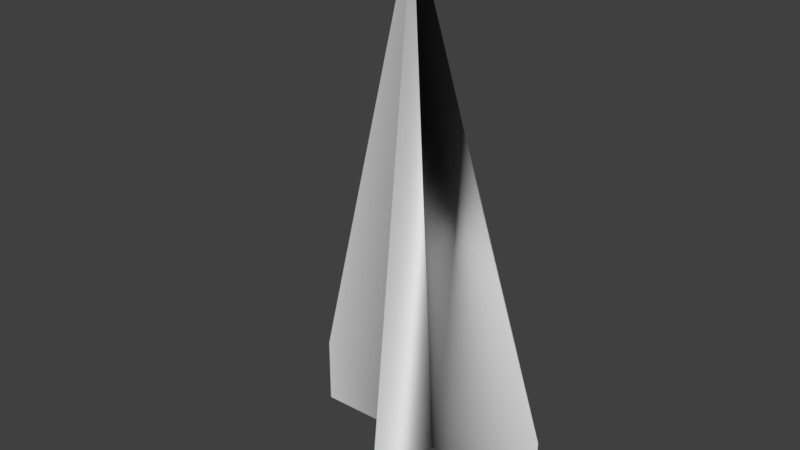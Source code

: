 # Source: PaperAirplane.blend  (saved by Blender 2.79.0; exported with 4.5.12 LTS)
import bpy
from mathutils import Matrix  # noqa: F401  (used for matrix-valued properties, if any)

bpy.ops.wm.read_factory_settings(use_empty=True)
scene = bpy.context.scene
scene.name = 'Scene'

# ---- collections
col_collection_1 = bpy.data.collections.new('Collection 1'); scene.collection.children.link(col_collection_1)

# ---- world
world_world = bpy.data.worlds.new('World'); scene.world = world_world
world_world.color = (0.05088, 0.05088, 0.05088)
world_world.use_sun_shadow = False
world_world.sun_shadow_jitter_overblur = 0.0
world_world.cycles.sampling_method = 'MANUAL'

# ---- meshes
me_cube_002 = bpy.data.meshes.new('Cube.002')
me_cube_002.from_pydata([(0.003491, -0.04617, 4.375), (-0.2443, 0.1398, -2.75), (0.004075, -0.7665, -2.716), (-1.8, 0.3165, -2.014), (-1.802, 0.3142, -2.968), (1.789, 0.3125, -2.025), (1.787, 0.3142, -2.968), (0.247, 0.1383, -2.758), (0.003491, -0.04617, 4.375), (-0.2443, 0.1398, -2.75), (0.004075, -0.7665, -2.716), (-1.8, 0.3165, -2.014), (-1.802, 0.3142, -2.968), (1.787, 0.3125, -2.025), (1.787, 0.3142, -2.968), (0.247, 0.1383, -2.758), (0.003491, -0.04617, 4.375), (-0.2443, 0.1398, -2.75), (0.004075, -0.7665, -2.716), (-1.8, 0.3165, -2.014), (-1.802, 0.3142, -2.968), (1.787, 0.3125, -2.025), (1.787, 0.3142, -2.968), (0.247, 0.1383, -2.758), (0.003491, -0.04984, 4.375), (-0.2533, 0.1264, -2.758), (0.004075, -0.8221, -2.716), (-1.8, 0.3029, -2.014), (-1.8, 0.3029, -2.968), (1.787, 0.3029, -2.025), (1.787, 0.3029, -2.968), (0.2549, 0.1264, -2.758), (0.247, 0.1383, -2.758)], [(31, 32)], [(0, 2, 1), (3, 0, 1, 4), (5, 0, 7, 6), (0, 7, 2), (14, 15, 23, 22), (10, 15, 23, 18), (9, 10, 18, 17), (11, 12, 20, 19), (3, 4, 12, 11), (1, 2, 10, 9), (2, 7, 15, 10), (6, 7, 15, 14), (0, 3, 11, 8), (4, 1, 9, 12), (5, 6, 14, 13), (0, 5, 13, 8), (16, 21, 29, 24), (21, 22, 30, 29), (20, 17, 25, 28), (16, 19, 27, 24), (8, 11, 19, 16), (12, 9, 17, 20), (13, 14, 22, 21), (8, 13, 21, 16), (24, 25, 26), (27, 28, 25, 24), (29, 30, 31, 24), (24, 26, 31), (19, 20, 28, 27), (17, 18, 26, 25), (18, 23, 31, 26), (22, 23, 31, 30)])
me_cube_002.use_remesh_preserve_volume = False
me_cube_002.use_remesh_preserve_attributes = False
me_cube_002.use_mirror_vertex_groups = False
me_cube_002.update()
me_cube_002.normals_split_custom_set([tuple(v) for v in zip(*[iter([0.4193, 0.9078, 0.004989, 0.2592, 0.03507, -0.9652, 0.8039, 0.2386, 0.5447, 0.1216, 0.9924, 0.01879, 0.4538, 0.891, 0.01647, 0.02081, 0.8128, 0.5822, 0.1216, 0.9924, 0.01879, 0.1213, -0.9924, -0.01926, 0.3869, 0.8775, 0.2832, 0.1958, -0.5298, 0.8252, 0.1213, -0.9924, -0.01926, 0.3718, 0.9277, 0.03335, -0.4958, 0.09492, -0.8632, -0.262, 0.02563, -0.9647, 0.0, 0.0, 1.0, 0.0, 0.0, 0.4929, 0.05117, 0.8686, 0.4929, 0.0, 0.0, 1.0, -0.2661, -0.9261, 0.2675, 0.0, 0.0, 0.5383, -0.8189, 0.1991, 0.5383, 0.0, 0.0, 0.2675, 0.1126, -0.5501, 0.8274, 0.0, 0.0, 0.271, 0.923, 0.2732, 0.271, 0.0, 0.0, 0.8274, 0.0, 0.0, 0.0, 0.0, 0.0, 0.0, 0.0, 0.0, 0.0, 0.0, 0.0, 0.0, 0.0, 0.0, 0.0, 0.0, 0.0, 0.0, 0.0, 0.0, 0.0, 0.0, 0.0, 0.0, 0.1126, -0.5501, 0.8274, 0.0, 0.0, 0.271, 0.923, 0.2732, 0.271, 0.0, 0.0, 0.8274, -0.2661, -0.9261, 0.2675, 0.0, 0.0, 0.5383, -0.8189, 0.1991, 0.5383, 0.0, 0.0, 0.2675, 0.0, 0.0, 1.0, 0.0, 0.0, 0.4929, 0.05117, 0.8686, 0.4929, 0.0, 0.0, 1.0, -0.05689, 0.4702, 0.8807, 0.0, 0.0, 1.0, 0.0, 0.0, 1.0, 0.0, 0.0, 0.8807, 0.0, 0.0, 1.0, 0.0, 0.0, 0.8063, -0.157, -0.5702, 0.8063, 0.0, 0.0, 1.0, 0.0, 1.0, 0.001751, 0.0, 1.0, 0.001751, 0.0, 1.0, 0.001751, 0.0, 1.0, 0.001751, -0.2407, -0.8554, 0.4587, 0.0, 0.9984, 0.05596, 0.0, 0.9984, 0.05596, 0.0, -0.8271, -0.04636, 0.6503, -0.105, 0.7524, -0.9633, 0.0, -0.2684, -0.9633, 0.0, -0.2684, 0.8293, -0.5479, 0.11, -1.0, 0.0, 0.0, -1.0, 0.0, 0.0, -1.0, 0.0, 0.0, -1.0, 0.0, 0.0, 0.1615, 0.2697, -0.9493, -0.4022, 0.2293, -0.8864, 0.3327, 0.7439, -0.5797, 0.1615, 0.2697, -0.9493, -0.9298, 0.3294, 0.1645, -0.9624, 0.0, 0.2716, -0.9624, 0.0, 0.2716, -0.8154, 0.1028, 0.5697, -0.05689, 0.4702, 0.8807, 0.0, 0.0, 1.0, 0.0, 0.0, 1.0, 0.0, 0.0, 0.8807, 0.0, 0.0, 1.0, 0.0, 0.0, 0.8063, -0.157, -0.5702, 0.8063, 0.0, 0.0, 1.0, 0.0, 0.0, 0.0, 0.0, 0.0, 0.0, 0.0, 0.0, 0.0, 0.0, 0.0, 0.0, -0.08152, -0.002123, -0.9967, 0.0, 0.0, 1.0, 0.0, 0.0, 1.0, 0.0, 0.0, -0.9967, -0.4201, -0.9027, 0.09296, -0.6473, -0.7621, 0.009582, -0.02377, -0.9939, 0.108, -0.1218, -0.9924, -0.01775, -0.1218, -0.9924, -0.01775, -0.6633, -0.7483, 0.008367, -0.4386, -0.8942, 0.08924, -0.1229, 0.9923, 0.01783, -0.1229, 0.9923, 0.01783, 0.7777, 0.626, 0.05723, -0.4461, -0.8906, 0.08856, -0.3706, -0.9239, 0.09566, 0.03013, -0.994, 0.1053, 0.7242, 0.6884, 0.04169, -0.997, -0.077, 0.001771, -0.997, -0.077, 0.001771, -0.997, -0.077, 0.001771, -0.997, -0.077, 0.001771, 0.4869, -0.4516, -0.7477, 0.9131, -0.4039, 0.05611, -0.563, -0.5714, -0.5971, 0.6136, 0.5309, -0.5845, -0.8899, -0.4181, -0.1821, 0.5365, 0.6071, -0.5862, 0.6608, -0.4282, -0.6165, 0.7124, -0.6043, -0.3568, 0.1304, 0.04451, 0.9905, 0.905, 0.01697, 0.4251, -0.2326, 0.8224, 0.5192, 0.1304, 0.04451, 0.9905])] * 3)])

# ---- objects
ob_cube_002 = bpy.data.objects.new('Cube.002', me_cube_002)

# ---- transforms, parenting, visibility, modifiers, constraints
ob_cube_002.location = (0.0, 0.0, 0.0)
ob_cube_002.lock_rotations_4d = False
ob_cube_002.empty_display_type = 'ARROWS'
ob_cube_002.lineart.crease_threshold = 0.0

# ---- collection membership
col_collection_1.objects.link(ob_cube_002)

# ---- scene / render settings (as saved in the file)
scene.frame_start = 0; scene.frame_end = 0; scene.frame_set(1)
scene.render.engine = 'BLENDER_EEVEE_NEXT'
scene.render.resolution_percentage = 50
scene.render.dither_intensity = 0.0
scene.cycles.use_denoising = False
scene.cycles.samples = 128
scene.cycles.sampling_pattern = 'TABULATED_SOBOL'
scene.cycles.use_adaptive_sampling = False
scene.cycles.use_light_tree = False
scene.cycles.blur_glossy = 0.0
scene.cycles.sample_clamp_indirect = 0.0
scene.view_settings.view_transform = 'Standard'
bpy.context.view_layer.update()

# ---- added for rendering (the .blend has no active camera and no usable light): camera, sun
cam_auto = bpy.data.cameras.new('AutoCamera')
cam_auto.lens = 50.0
cam_auto.sensor_width = 36.0
cam_auto.clip_end = 1000.0
ob_auto_camera = bpy.data.objects.new('AutoCamera', cam_auto)
scene.collection.objects.link(ob_auto_camera)
ob_auto_camera.location = (7.62984, -9.41653, 6.81254)
ob_auto_camera.rotation_euler = (1.09748, -7.21219e-08, 0.694738)
scene.camera = ob_auto_camera
light_auto_sun = bpy.data.lights.new('AutoSun', 'SUN')
light_auto_sun.energy = 3.0
light_auto_sun.angle = 0.0523599
ob_auto_sun = bpy.data.objects.new('AutoSun', light_auto_sun)
scene.collection.objects.link(ob_auto_sun)
ob_auto_sun.rotation_euler = (0.872665, 0.174533, 0.523599)
bpy.context.view_layer.update()
